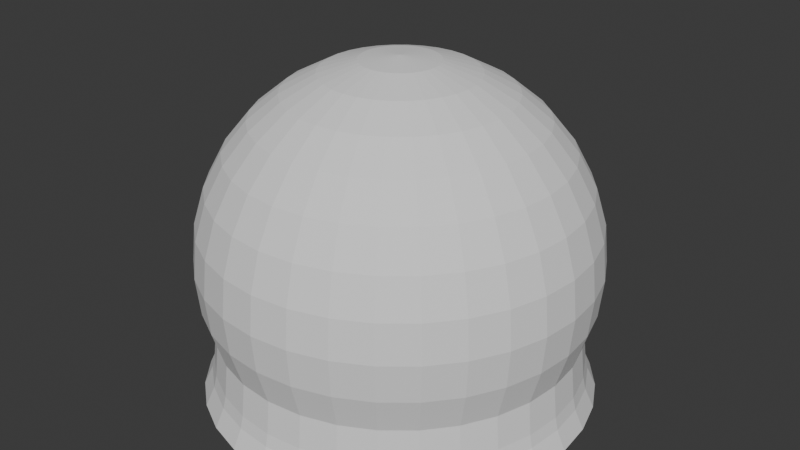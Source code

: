 # Source: Snow.blend  (saved by Blender 4.2.66; exported with 4.5.12 LTS)
import bpy
from mathutils import Matrix  # noqa: F401  (used for matrix-valued properties, if any)

bpy.ops.wm.read_factory_settings(use_empty=True)
scene = bpy.context.scene
scene.name = 'Scene'

# ---- collections
col_collection = bpy.data.collections.new('Collection'); scene.collection.children.link(col_collection)

# ---- world
world_world = bpy.data.worlds.new('World'); scene.world = world_world
world_world.use_nodes = True; world_world.node_tree.nodes.clear()
_N = world_world.node_tree.nodes; _L = world_world.node_tree.links
n0 = _N.new('ShaderNodeOutputWorld'); n0.name = 'World Output'; n0.location = (300, 300)
n1 = _N.new('ShaderNodeBackground'); n1.name = 'Background'; n1.location = (10, 300)
n1.inputs[0].default_value = (0.05088, 0.05088, 0.05088, 1.0)
_L.new(n1.outputs[0], n0.inputs[0])
n0.is_active_output = True
world_world.color = (0.05088, 0.05088, 0.05088)
world_world.sun_shadow_jitter_overblur = 0.0

# ---- meshes
me_circle = bpy.data.meshes.new('Circle')
me_circle.from_pydata([(0.0, 1.0, -0.1666), (-0.1951, 0.9808, -0.1666), (-0.3827, 0.9239, -0.1666), (-0.5556, 0.8315, -0.1666), (-0.7071, 0.7071, -0.1666), (-0.8315, 0.5556, -0.1666), (-0.9239, 0.3827, -0.1666), (-0.9808, 0.1951, -0.1666), (-1.0, 0.0, -0.1666), (-0.9808, -0.1951, -0.1666), (-0.9239, -0.3827, -0.1666), (-0.8315, -0.5556, -0.1666), (-0.7071, -0.7071, -0.1666), (-0.5556, -0.8315, -0.1666), (-0.3827, -0.9239, -0.1666), (-0.1951, -0.9808, -0.1666), (0.0, -1.0, -0.1666), (0.1951, -0.9808, -0.1666), (0.3827, -0.9239, -0.1666), (0.5556, -0.8315, -0.1666), (0.7071, -0.7071, -0.1666), (0.8315, -0.5556, -0.1666), (0.9239, -0.3827, -0.1666), (0.9808, -0.1951, -0.1666), (1.0, 0.0, -0.1666), (0.9808, 0.1951, -0.1666), (0.9239, 0.3827, -0.1666), (0.8315, 0.5556, -0.1666), (0.7071, 0.7071, -0.1666), (0.5556, 0.8315, -0.1666), (0.3827, 0.9239, -0.1666), (0.1951, 0.9808, -0.1666), (2.924e-10, 0.9547, -0.06834), (-0.1863, 0.9364, -0.06834), (-0.3654, 0.8821, -0.06834), (-0.5304, 0.7938, -0.06834), (-0.6751, 0.6751, -0.06834), (-0.7938, 0.5304, -0.06834), (-0.8821, 0.3654, -0.06834), (-0.9364, 0.1863, -0.06834), (-0.9547, -1.193e-09, -0.06834), (-0.9364, -0.1863, -0.06834), (-0.8821, -0.3654, -0.06834), (-0.7938, -0.5304, -0.06834), (-0.6751, -0.6751, -0.06834), (-0.5304, -0.7938, -0.06834), (-0.3654, -0.8821, -0.06834), (-0.1863, -0.9364, -0.06834), (2.924e-10, -0.9547, -0.06834), (0.1863, -0.9364, -0.06834), (0.3654, -0.8821, -0.06834), (0.5304, -0.7938, -0.06834), (0.6751, -0.6751, -0.06834), (0.7938, -0.5304, -0.06834), (0.8821, -0.3654, -0.06834), (0.9364, -0.1863, -0.06834), (0.9547, -1.193e-09, -0.06834), (0.9364, 0.1863, -0.06834), (0.8821, 0.3654, -0.06834), (0.7938, 0.5304, -0.06834), (0.6751, 0.6751, -0.06834), (0.5304, 0.7938, -0.06834), (0.3654, 0.8821, -0.06834), (0.1863, 0.9364, -0.06834), (1.297e-09, 0.9401, -0.005085), (-0.1834, 0.922, -0.005085), (-0.3597, 0.8685, -0.005085), (-0.5223, 0.7816, -0.005085), (-0.6647, 0.6647, -0.005085), (-0.7816, 0.5223, -0.005085), (-0.8685, 0.3597, -0.005085), (-0.922, 0.1834, -0.005085), (-0.9401, -9.04e-10, -0.005085), (-0.922, -0.1834, -0.005085), (-0.8685, -0.3597, -0.005085), (-0.7816, -0.5223, -0.005085), (-0.6647, -0.6647, -0.005085), (-0.5223, -0.7816, -0.005085), (-0.3597, -0.8685, -0.005085), (-0.1834, -0.922, -0.005085), (1.297e-09, -0.9401, -0.005085), (0.1834, -0.922, -0.005085), (0.3597, -0.8685, -0.005085), (0.5223, -0.7816, -0.005085), (0.6647, -0.6647, -0.005085), (0.7816, -0.5223, -0.005085), (0.8685, -0.3597, -0.005085), (0.922, -0.1834, -0.005085), (0.9401, -9.04e-10, -0.005085), (0.922, 0.1834, -0.005085), (0.8685, 0.3597, -0.005085), (0.7816, 0.5223, -0.005085), (0.6647, 0.6647, -0.005085), (0.5223, 0.7816, -0.005085), (0.3597, 0.8685, -0.005085), (0.1834, 0.922, -0.005085), (0.0, 0.5556, 1.381), (0.0, 0.8315, 1.105), (0.0, 0.9808, 0.7447), (0.0, 1.0, 0.5496), (0.0, 0.9808, 0.3545), (0.03806, 0.1913, 1.53), (0.07466, 0.3753, 1.473), (0.1084, 0.5449, 1.381), (0.1379, 0.6935, 1.257), (0.1622, 0.8155, 1.105), (0.1802, 0.9061, 0.9323), (0.1913, 0.9619, 0.7447), (0.1951, 0.9808, 0.5496), (0.1913, 0.9619, 0.3545), (0.1802, 0.9061, 0.1669), (0.07466, 0.1802, 1.53), (0.1464, 0.3536, 1.473), (0.2126, 0.5133, 1.381), (0.2706, 0.6533, 1.257), (0.3182, 0.7682, 1.105), (0.3536, 0.8536, 0.9323), (0.3753, 0.9061, 0.7447), (0.3827, 0.9239, 0.5496), (0.3753, 0.9061, 0.3545), (0.3536, 0.8536, 0.1669), (0.1084, 0.1622, 1.53), (0.2126, 0.3182, 1.473), (0.3087, 0.4619, 1.381), (0.3928, 0.5879, 1.257), (0.4619, 0.6913, 1.105), (0.5133, 0.7682, 0.9323), (0.5449, 0.8155, 0.7447), (0.5556, 0.8315, 0.5496), (0.5449, 0.8155, 0.3545), (0.5133, 0.7682, 0.1669), (0.1379, 0.1379, 1.53), (0.2706, 0.2706, 1.473), (0.3928, 0.3928, 1.381), (0.5, 0.5, 1.257), (0.5879, 0.5879, 1.105), (0.6533, 0.6533, 0.9323), (0.6935, 0.6935, 0.7447), (0.7071, 0.7071, 0.5496), (0.6935, 0.6935, 0.3545), (0.6533, 0.6533, 0.1669), (0.1622, 0.1084, 1.53), (0.3182, 0.2126, 1.473), (0.4619, 0.3087, 1.381), (0.5879, 0.3928, 1.257), (0.6913, 0.4619, 1.105), (0.7682, 0.5133, 0.9323), (0.8155, 0.5449, 0.7447), (0.8315, 0.5556, 0.5496), (0.8155, 0.5449, 0.3545), (0.7682, 0.5133, 0.1669), (0.0, 0.0, 1.55), (0.1802, 0.07466, 1.53), (0.3536, 0.1464, 1.473), (0.5133, 0.2126, 1.381), (0.6533, 0.2706, 1.257), (0.7682, 0.3182, 1.105), (0.8536, 0.3536, 0.9323), (0.9061, 0.3753, 0.7447), (0.9239, 0.3827, 0.5496), (0.9061, 0.3753, 0.3545), (0.8536, 0.3536, 0.1669), (0.1913, 0.03806, 1.53), (0.3753, 0.07466, 1.473), (0.5449, 0.1084, 1.381), (0.6935, 0.1379, 1.257), (0.8155, 0.1622, 1.105), (0.9061, 0.1802, 0.9323), (0.9619, 0.1913, 0.7447), (0.9808, 0.1951, 0.5496), (0.9619, 0.1913, 0.3545), (0.9061, 0.1802, 0.1669), (0.1951, -1.118e-08, 1.53), (0.3827, -2.235e-08, 1.473), (0.5556, -5.215e-08, 1.381), (0.7071, 1.49e-08, 1.257), (0.8315, -8.941e-08, 1.105), (0.9239, 4.47e-08, 0.9323), (0.9808, -8.941e-08, 0.7447), (1.0, -1.639e-07, 0.5496), (0.9808, -8.941e-08, 0.3545), (0.9239, 4.47e-08, 0.1669), (0.1913, -0.03806, 1.53), (0.3753, -0.07466, 1.473), (0.5449, -0.1084, 1.381), (0.6935, -0.1379, 1.257), (0.8155, -0.1622, 1.105), (0.9061, -0.1802, 0.9323), (0.9619, -0.1913, 0.7447), (0.9808, -0.1951, 0.5496), (0.9619, -0.1913, 0.3545), (0.9061, -0.1802, 0.1669), (0.1802, -0.07466, 1.53), (0.3536, -0.1464, 1.473), (0.5133, -0.2126, 1.381), (0.6533, -0.2706, 1.257), (0.7682, -0.3182, 1.105), (0.8536, -0.3536, 0.9323), (0.9061, -0.3753, 0.7447), (0.9239, -0.3827, 0.5496), (0.9061, -0.3753, 0.3545), (0.8536, -0.3536, 0.1669), (0.1622, -0.1084, 1.53), (0.3182, -0.2126, 1.473), (0.4619, -0.3087, 1.381), (0.5879, -0.3928, 1.257), (0.6913, -0.4619, 1.105), (0.7682, -0.5133, 0.9323), (0.8155, -0.5449, 0.7447), (0.8315, -0.5556, 0.5496), (0.8155, -0.5449, 0.3545), (0.7682, -0.5133, 0.1669), (0.1379, -0.1379, 1.53), (0.2706, -0.2706, 1.473), (0.3928, -0.3928, 1.381), (0.5, -0.5, 1.257), (0.5879, -0.5879, 1.105), (0.6533, -0.6533, 0.9323), (0.6935, -0.6935, 0.7447), (0.7071, -0.7071, 0.5496), (0.6935, -0.6935, 0.3545), (0.6533, -0.6533, 0.1669), (0.1084, -0.1622, 1.53), (0.2126, -0.3182, 1.473), (0.3087, -0.4619, 1.381), (0.3928, -0.5879, 1.257), (0.4619, -0.6913, 1.105), (0.5133, -0.7682, 0.9323), (0.5449, -0.8155, 0.7447), (0.5556, -0.8315, 0.5496), (0.5449, -0.8155, 0.3545), (0.5133, -0.7682, 0.1669), (0.07466, -0.1802, 1.53), (0.1464, -0.3536, 1.473), (0.2126, -0.5133, 1.381), (0.2706, -0.6533, 1.257), (0.3182, -0.7682, 1.105), (0.3536, -0.8536, 0.9323), (0.3753, -0.9061, 0.7447), (0.3827, -0.9239, 0.5496), (0.3753, -0.9061, 0.3545), (0.3536, -0.8536, 0.1669), (0.03806, -0.1913, 1.53), (0.07466, -0.3753, 1.473), (0.1084, -0.5449, 1.381), (0.1379, -0.6935, 1.257), (0.1622, -0.8155, 1.105), (0.1802, -0.9061, 0.9323), (0.1913, -0.9619, 0.7447), (0.1951, -0.9808, 0.5496), (0.1913, -0.9619, 0.3545), (0.1802, -0.9061, 0.1669), (-7.451e-09, -0.1951, 1.53), (-5.215e-08, -0.3827, 1.473), (-9.686e-08, -0.5556, 1.381), (-1.49e-08, -0.7071, 1.257), (-1.043e-07, -0.8315, 1.105), (2.98e-08, -0.9239, 0.9323), (-1.341e-07, -0.9808, 0.7447), (-3.278e-07, -1.0, 0.5496), (-1.341e-07, -0.9808, 0.3545), (2.98e-08, -0.9239, 0.1669), (-0.03806, -0.1913, 1.53), (-0.07466, -0.3753, 1.473), (-0.1084, -0.5449, 1.381), (-0.1379, -0.6935, 1.257), (-0.1622, -0.8155, 1.105), (-0.1802, -0.9061, 0.9323), (-0.1913, -0.9619, 0.7447), (-0.1951, -0.9808, 0.5496), (-0.1913, -0.9619, 0.3545), (-0.1802, -0.9061, 0.1669), (-0.07466, -0.1802, 1.53), (-0.1464, -0.3536, 1.473), (-0.2126, -0.5133, 1.381), (-0.2706, -0.6533, 1.257), (-0.3182, -0.7682, 1.105), (-0.3536, -0.8536, 0.9323), (-0.3753, -0.9061, 0.7447), (-0.3827, -0.9239, 0.5496), (-0.3753, -0.9061, 0.3545), (-0.3536, -0.8536, 0.1669), (0.1798, 0.9037, 0.1726), (0.3526, 0.8513, 0.1726), (-0.1084, -0.1622, 1.53), (-0.2126, -0.3182, 1.473), (-0.3087, -0.4619, 1.381), (-0.3928, -0.5879, 1.257), (-0.4619, -0.6913, 1.105), (-0.5133, -0.7682, 0.9323), (-0.5449, -0.8155, 0.7447), (-0.5556, -0.8315, 0.5496), (-0.5449, -0.8155, 0.3545), (-0.5133, -0.7682, 0.1669), (0.5119, 0.7661, 0.1726), (0.6515, 0.6515, 0.1726), (0.7661, 0.5119, 0.1726), (0.8513, 0.3526, 0.1726), (0.9037, 0.1798, 0.1726), (-0.1379, -0.1379, 1.53), (-0.2706, -0.2706, 1.473), (-0.3928, -0.3928, 1.381), (-0.5, -0.5, 1.257), (-0.5879, -0.5879, 1.105), (-0.6533, -0.6533, 0.9323), (-0.6935, -0.6935, 0.7447), (-0.7071, -0.7071, 0.5496), (-0.6935, -0.6935, 0.3545), (-0.6533, -0.6533, 0.1669), (0.9214, -1.787e-09, 0.1726), (0.9037, -0.1798, 0.1726), (0.8513, -0.3526, 0.1726), (0.7661, -0.5119, 0.1726), (0.6515, -0.6515, 0.1726), (-0.1622, -0.1084, 1.53), (-0.3182, -0.2126, 1.473), (-0.4619, -0.3087, 1.381), (-0.5879, -0.3928, 1.257), (-0.6913, -0.4619, 1.105), (-0.7682, -0.5133, 0.9323), (-0.8155, -0.5449, 0.7447), (-0.8315, -0.5556, 0.5496), (-0.8155, -0.5449, 0.3545), (-0.7682, -0.5133, 0.1669), (0.5119, -0.7661, 0.1726), (0.3526, -0.8513, 0.1726), (0.1798, -0.9037, 0.1726), (9.981e-10, -0.9214, 0.1726), (-0.1798, -0.9037, 0.1726), (-0.1802, -0.07466, 1.53), (-0.3536, -0.1464, 1.473), (-0.5133, -0.2126, 1.381), (-0.6533, -0.2706, 1.257), (-0.7682, -0.3182, 1.105), (-0.8536, -0.3536, 0.9323), (-0.9061, -0.3753, 0.7447), (-0.9239, -0.3827, 0.5496), (-0.9061, -0.3753, 0.3545), (-0.8536, -0.3536, 0.1669), (-0.3526, -0.8513, 0.1726), (-0.5119, -0.7661, 0.1726), (-0.6515, -0.6515, 0.1726), (-0.7661, -0.5119, 0.1726), (-0.8513, -0.3526, 0.1726), (-0.1913, -0.03806, 1.53), (-0.3753, -0.07466, 1.473), (-0.5449, -0.1084, 1.381), (-0.6935, -0.1379, 1.257), (-0.8155, -0.1622, 1.105), (-0.9061, -0.1802, 0.9323), (-0.9619, -0.1913, 0.7447), (-0.9808, -0.1951, 0.5496), (-0.9619, -0.1913, 0.3545), (-0.9061, -0.1802, 0.1669), (-0.9037, -0.1798, 0.1726), (-0.9214, -1.787e-09, 0.1726), (-0.9037, 0.1798, 0.1726), (-0.8513, 0.3526, 0.1726), (-0.7661, 0.5119, 0.1726), (-0.1951, 1.863e-08, 1.53), (-0.3827, 5.215e-08, 1.473), (-0.5556, 1.49e-07, 1.381), (-0.7071, 2.98e-08, 1.257), (-0.8315, 1.639e-07, 1.105), (-0.9239, 1.49e-08, 0.9323), (-0.9808, 2.682e-07, 0.7447), (-1.0, 4.47e-07, 0.5496), (-0.9808, 2.682e-07, 0.3545), (-0.9239, 1.49e-08, 0.1669), (-0.6515, 0.6515, 0.1726), (-0.5119, 0.7661, 0.1726), (-0.3526, 0.8513, 0.1726), (-0.1798, 0.9037, 0.1726), (9.981e-10, 0.9214, 0.1726), (-0.1913, 0.03806, 1.53), (-0.3753, 0.07466, 1.473), (-0.5449, 0.1084, 1.381), (-0.6935, 0.1379, 1.257), (-0.8155, 0.1622, 1.105), (-0.9061, 0.1802, 0.9323), (-0.9619, 0.1913, 0.7447), (-0.9808, 0.1951, 0.5496), (-0.9619, 0.1913, 0.3545), (-0.9061, 0.1802, 0.1669), (-0.1802, 0.07466, 1.53), (-0.3536, 0.1464, 1.473), (-0.5133, 0.2126, 1.381), (-0.6533, 0.2706, 1.257), (-0.7682, 0.3182, 1.105), (-0.8536, 0.3536, 0.9323), (-0.9061, 0.3753, 0.7447), (-0.9239, 0.3827, 0.5496), (-0.9061, 0.3753, 0.3545), (-0.8536, 0.3536, 0.1669), (-0.1622, 0.1084, 1.53), (-0.3182, 0.2126, 1.473), (-0.4619, 0.3087, 1.381), (-0.5879, 0.3928, 1.257), (-0.6913, 0.4619, 1.105), (-0.7682, 0.5133, 0.9323), (-0.8155, 0.5449, 0.7447), (-0.8315, 0.5556, 0.5496), (-0.8155, 0.5449, 0.3545), (-0.7682, 0.5133, 0.1669), (-0.1379, 0.1379, 1.53), (-0.2706, 0.2706, 1.473), (-0.3928, 0.3928, 1.381), (-0.5, 0.5, 1.257), (-0.5879, 0.5879, 1.105), (-0.6533, 0.6533, 0.9323), (-0.6935, 0.6935, 0.7447), (-0.7071, 0.7071, 0.5496), (-0.6935, 0.6935, 0.3545), (-0.6533, 0.6533, 0.1669), (-0.1084, 0.1622, 1.53), (-0.2126, 0.3182, 1.473), (-0.3087, 0.4619, 1.381), (-0.3928, 0.5879, 1.257), (-0.4619, 0.6913, 1.105), (-0.5133, 0.7682, 0.9323), (-0.5449, 0.8155, 0.7447), (-0.5556, 0.8315, 0.5496), (-0.5449, 0.8155, 0.3545), (-0.5133, 0.7682, 0.1669), (-0.07466, 0.1802, 1.53), (-0.1464, 0.3536, 1.473), (-0.2126, 0.5133, 1.381), (-0.2706, 0.6533, 1.257), (-0.3182, 0.7682, 1.105), (-0.3536, 0.8536, 0.9323), (-0.3753, 0.9061, 0.7447), (-0.3827, 0.9239, 0.5496), (-0.3753, 0.9061, 0.3545), (-0.3536, 0.8536, 0.1669), (-0.03806, 0.1913, 1.53), (-0.07466, 0.3753, 1.473), (-0.1084, 0.5449, 1.381), (-0.1379, 0.6935, 1.257), (-0.1622, 0.8155, 1.105), (-0.1802, 0.9061, 0.9323), (-0.1913, 0.9619, 0.7447), (-0.1951, 0.9808, 0.5496), (-0.1913, 0.9619, 0.3545), (-0.1802, 0.9061, 0.1669), (1.49e-08, 0.1951, 1.53), (6.706e-08, 0.3827, 1.473), (8.941e-08, 0.7071, 1.257), (5.96e-08, 0.9239, 0.9323), (5.96e-08, 0.9239, 0.1669)], [], [(1, 0, 31, 30, 29, 28, 27, 26, 25, 24, 23, 22, 21, 20, 19, 18, 17, 16, 15, 14, 13, 12, 11, 10, 9, 8, 7, 6, 5, 4, 3, 2), (36, 37, 69, 68), (9, 10, 42, 41), (23, 24, 56, 55), (10, 11, 43, 42), (24, 25, 57, 56), (11, 12, 44, 43), (25, 26, 58, 57), (12, 13, 45, 44), (26, 27, 59, 58), (13, 14, 46, 45), (0, 1, 33, 32), (27, 28, 60, 59), (14, 15, 47, 46), (1, 2, 34, 33), (28, 29, 61, 60), (15, 16, 48, 47), (2, 3, 35, 34), (29, 30, 62, 61), (16, 17, 49, 48), (3, 4, 36, 35), (30, 31, 63, 62), (17, 18, 50, 49), (4, 5, 37, 36), (31, 0, 32, 63), (18, 19, 51, 50), (5, 6, 38, 37), (19, 20, 52, 51), (6, 7, 39, 38), (20, 21, 53, 52), (7, 8, 40, 39), (21, 22, 54, 53), (8, 9, 41, 40), (22, 23, 55, 54), (89, 90, 297, 298), (63, 32, 64, 95), (50, 51, 83, 82), (37, 38, 70, 69), (51, 52, 84, 83), (38, 39, 71, 70), (52, 53, 85, 84), (39, 40, 72, 71), (53, 54, 86, 85), (40, 41, 73, 72), (54, 55, 87, 86), (41, 42, 74, 73), (55, 56, 88, 87), (42, 43, 75, 74), (56, 57, 89, 88), (43, 44, 76, 75), (57, 58, 90, 89), (44, 45, 77, 76), (58, 59, 91, 90), (45, 46, 78, 77), (32, 33, 65, 64), (59, 60, 92, 91), (46, 47, 79, 78), (33, 34, 66, 65), (60, 61, 93, 92), (47, 48, 80, 79), (34, 35, 67, 66), (61, 62, 94, 93), (48, 49, 81, 80), (35, 36, 68, 67), (62, 63, 95, 94), (49, 50, 82, 81), (448, 100, 109, 110), (96, 445, 102, 103), (446, 96, 103, 104), (97, 446, 104, 105), (447, 97, 105, 106), (98, 447, 106, 107), (99, 98, 107, 108), (444, 151, 101), (100, 99, 108, 109), (445, 444, 101, 102), (109, 108, 118, 119), (102, 101, 111, 112), (110, 109, 119, 120), (103, 102, 112, 113), (104, 103, 113, 114), (105, 104, 114, 115), (106, 105, 115, 116), (107, 106, 116, 117), (108, 107, 117, 118), (101, 151, 111), (116, 115, 125, 126), (117, 116, 126, 127), (118, 117, 127, 128), (111, 151, 121), (119, 118, 128, 129), (112, 111, 121, 122), (120, 119, 129, 130), (113, 112, 122, 123), (114, 113, 123, 124), (115, 114, 124, 125), (122, 121, 131, 132), (130, 129, 139, 140), (123, 122, 132, 133), (124, 123, 133, 134), (125, 124, 134, 135), (126, 125, 135, 136), (127, 126, 136, 137), (128, 127, 137, 138), (121, 151, 131), (129, 128, 138, 139), (136, 135, 145, 146), (137, 136, 146, 147), (138, 137, 147, 148), (131, 151, 141), (139, 138, 148, 149), (132, 131, 141, 142), (140, 139, 149, 150), (133, 132, 142, 143), (134, 133, 143, 144), (135, 134, 144, 145), (150, 149, 160, 161), (143, 142, 153, 154), (144, 143, 154, 155), (145, 144, 155, 156), (146, 145, 156, 157), (147, 146, 157, 158), (148, 147, 158, 159), (141, 151, 152), (149, 148, 159, 160), (142, 141, 152, 153), (158, 157, 167, 168), (159, 158, 168, 169), (152, 151, 162), (160, 159, 169, 170), (153, 152, 162, 163), (161, 160, 170, 171), (154, 153, 163, 164), (155, 154, 164, 165), (156, 155, 165, 166), (157, 156, 166, 167), (164, 163, 173, 174), (165, 164, 174, 175), (166, 165, 175, 176), (167, 166, 176, 177), (168, 167, 177, 178), (169, 168, 178, 179), (162, 151, 172), (170, 169, 179, 180), (163, 162, 172, 173), (171, 170, 180, 181), (178, 177, 187, 188), (179, 178, 188, 189), (172, 151, 182), (180, 179, 189, 190), (173, 172, 182, 183), (181, 180, 190, 191), (174, 173, 183, 184), (175, 174, 184, 185), (176, 175, 185, 186), (177, 176, 186, 187), (185, 184, 194, 195), (186, 185, 195, 196), (187, 186, 196, 197), (188, 187, 197, 198), (189, 188, 198, 199), (182, 151, 192), (190, 189, 199, 200), (183, 182, 192, 193), (191, 190, 200, 201), (184, 183, 193, 194), (199, 198, 208, 209), (192, 151, 202), (200, 199, 209, 210), (193, 192, 202, 203), (201, 200, 210, 211), (194, 193, 203, 204), (195, 194, 204, 205), (196, 195, 205, 206), (197, 196, 206, 207), (198, 197, 207, 208), (206, 205, 215, 216), (207, 206, 216, 217), (208, 207, 217, 218), (209, 208, 218, 219), (202, 151, 212), (210, 209, 219, 220), (203, 202, 212, 213), (211, 210, 220, 221), (204, 203, 213, 214), (205, 204, 214, 215), (212, 151, 222), (220, 219, 229, 230), (213, 212, 222, 223), (221, 220, 230, 231), (214, 213, 223, 224), (215, 214, 224, 225), (216, 215, 225, 226), (217, 216, 226, 227), (218, 217, 227, 228), (219, 218, 228, 229), (226, 225, 235, 236), (227, 226, 236, 237), (228, 227, 237, 238), (229, 228, 238, 239), (222, 151, 232), (230, 229, 239, 240), (223, 222, 232, 233), (231, 230, 240, 241), (224, 223, 233, 234), (225, 224, 234, 235), (240, 239, 249, 250), (233, 232, 242, 243), (241, 240, 250, 251), (234, 233, 243, 244), (235, 234, 244, 245), (236, 235, 245, 246), (237, 236, 246, 247), (238, 237, 247, 248), (239, 238, 248, 249), (232, 151, 242), (247, 246, 256, 257), (248, 247, 257, 258), (249, 248, 258, 259), (242, 151, 252), (250, 249, 259, 260), (243, 242, 252, 253), (251, 250, 260, 261), (244, 243, 253, 254), (245, 244, 254, 255), (246, 245, 255, 256), (253, 252, 262, 263), (261, 260, 270, 271), (254, 253, 263, 264), (255, 254, 264, 265), (256, 255, 265, 266), (257, 256, 266, 267), (258, 257, 267, 268), (259, 258, 268, 269), (252, 151, 262), (260, 259, 269, 270), (267, 266, 276, 277), (75, 76, 341, 342), (268, 267, 277, 278), (88, 89, 298, 309), (269, 268, 278, 279), (262, 151, 272), (270, 269, 279, 280), (263, 262, 272, 273), (271, 270, 280, 281), (264, 263, 273, 274), (265, 264, 274, 275), (266, 265, 275, 276), (281, 280, 292, 293), (274, 273, 285, 286), (74, 75, 342, 343), (275, 274, 286, 287), (87, 88, 309, 310), (276, 275, 287, 288), (73, 74, 343, 354), (277, 276, 288, 289), (86, 87, 310, 311), (278, 277, 289, 290), (72, 73, 354, 355), (279, 278, 290, 291), (272, 151, 284), (280, 279, 291, 292), (273, 272, 284, 285), (70, 71, 356, 357), (290, 289, 304, 305), (83, 84, 313, 324), (291, 290, 305, 306), (284, 151, 299), (292, 291, 306, 307), (285, 284, 299, 300), (293, 292, 307, 308), (286, 285, 300, 301), (85, 86, 311, 312), (287, 286, 301, 302), (71, 72, 355, 356), (288, 287, 302, 303), (84, 85, 312, 313), (289, 288, 303, 304), (69, 70, 357, 358), (302, 301, 316, 317), (82, 83, 324, 325), (303, 302, 317, 318), (95, 64, 373, 282), (304, 303, 318, 319), (68, 69, 358, 369), (305, 304, 319, 320), (81, 82, 325, 326), (306, 305, 320, 321), (299, 151, 314), (307, 306, 321, 322), (300, 299, 314, 315), (308, 307, 322, 323), (301, 300, 315, 316), (66, 67, 370, 371), (321, 320, 335, 336), (314, 151, 329), (322, 321, 336, 337), (315, 314, 329, 330), (323, 322, 337, 338), (316, 315, 330, 331), (94, 95, 282, 283), (317, 316, 331, 332), (67, 68, 369, 370), (318, 317, 332, 333), (80, 81, 326, 327), (319, 318, 333, 334), (93, 94, 283, 294), (320, 319, 334, 335), (332, 331, 346, 347), (92, 93, 294, 295), (333, 332, 347, 348), (65, 66, 371, 372), (334, 333, 348, 349), (78, 79, 328, 339), (335, 334, 349, 350), (91, 92, 295, 296), (336, 335, 350, 351), (329, 151, 344), (337, 336, 351, 352), (330, 329, 344, 345), (338, 337, 352, 353), (331, 330, 345, 346), (79, 80, 327, 328), (351, 350, 365, 366), (344, 151, 359), (352, 351, 366, 367), (345, 344, 359, 360), (353, 352, 367, 368), (346, 345, 360, 361), (64, 65, 372, 373), (347, 346, 361, 362), (77, 78, 339, 340), (348, 347, 362, 363), (90, 91, 296, 297), (349, 348, 363, 364), (76, 77, 340, 341), (350, 349, 364, 365), (372, 371, 370, 369, 358, 357, 356, 355, 354, 343, 342, 341, 340, 339, 328, 327, 326, 325, 324, 313, 312, 311, 310, 309, 298, 297, 296, 295, 294, 283, 282, 373), (363, 362, 377, 378), (364, 363, 378, 379), (365, 364, 379, 380), (366, 365, 380, 381), (359, 151, 374), (367, 366, 381, 382), (360, 359, 374, 375), (368, 367, 382, 383), (361, 360, 375, 376), (362, 361, 376, 377), (374, 151, 384), (382, 381, 391, 392), (375, 374, 384, 385), (383, 382, 392, 393), (376, 375, 385, 386), (377, 376, 386, 387), (378, 377, 387, 388), (379, 378, 388, 389), (380, 379, 389, 390), (381, 380, 390, 391), (388, 387, 397, 398), (389, 388, 398, 399), (390, 389, 399, 400), (391, 390, 400, 401), (384, 151, 394), (392, 391, 401, 402), (385, 384, 394, 395), (393, 392, 402, 403), (386, 385, 395, 396), (387, 386, 396, 397), (402, 401, 411, 412), (395, 394, 404, 405), (403, 402, 412, 413), (396, 395, 405, 406), (397, 396, 406, 407), (398, 397, 407, 408), (399, 398, 408, 409), (400, 399, 409, 410), (401, 400, 410, 411), (394, 151, 404), (409, 408, 418, 419), (410, 409, 419, 420), (411, 410, 420, 421), (404, 151, 414), (412, 411, 421, 422), (405, 404, 414, 415), (413, 412, 422, 423), (406, 405, 415, 416), (407, 406, 416, 417), (408, 407, 417, 418), (423, 422, 432, 433), (416, 415, 425, 426), (417, 416, 426, 427), (418, 417, 427, 428), (419, 418, 428, 429), (420, 419, 429, 430), (421, 420, 430, 431), (414, 151, 424), (422, 421, 431, 432), (415, 414, 424, 425), (430, 429, 439, 440), (431, 430, 440, 441), (424, 151, 434), (432, 431, 441, 442), (425, 424, 434, 435), (433, 432, 442, 443), (426, 425, 435, 436), (427, 426, 436, 437), (428, 427, 437, 438), (429, 428, 438, 439), (436, 435, 445, 96), (437, 436, 96, 446), (438, 437, 446, 97), (439, 438, 97, 447), (440, 439, 447, 98), (441, 440, 98, 99), (434, 151, 444), (442, 441, 99, 100), (435, 434, 444, 445), (443, 442, 100, 448)])
_uv = me_circle.uv_layers.new(name='UVMap')
_uv.uv.foreach_set('vector', [0.0, 0.0, 0.0, 0.0, 0.0, 0.0, 0.0, 0.0, 0.0, 0.0, 0.0, 0.0, 0.0, 0.0, 0.0, 0.0, 0.0, 0.0, 0.0, 0.0, 0.0, 0.0, 0.0, 0.0, 0.0, 0.0, 0.0, 0.0, 0.0, 0.0, 0.0, 0.0, 0.0, 0.0, 0.0, 0.0, 0.0, 0.0, 0.0, 0.0, 0.0, 0.0, 0.0, 0.0, 0.0, 0.0, 0.0, 0.0, 0.0, 0.0, 0.0, 0.0, 0.0, 0.0, 0.0, 0.0, 0.0, 0.0, 0.0, 0.0, 0.0, 0.0, 0.0, 0.0, 0.0, 0.0, 0.0, 0.0, 0.0, 0.0, 0.0, 0.0, 0.0, 0.0, 0.0, 0.0, 0.0, 0.0, 0.0, 0.0, 0.0, 0.0, 0.0, 0.0, 0.0, 0.0, 0.0, 0.0, 0.0, 0.0, 0.0, 0.0, 0.0, 0.0, 0.0, 0.0, 0.0, 0.0, 0.0, 0.0, 0.0, 0.0, 0.0, 0.0, 0.0, 0.0, 0.0, 0.0, 0.0, 0.0, 0.0, 0.0, 0.0, 0.0, 0.0, 0.0, 0.0, 0.0, 0.0, 0.0, 0.0, 0.0, 0.0, 0.0, 0.0, 0.0, 0.0, 0.0, 0.0, 0.0, 0.0, 0.0, 0.0, 0.0, 0.0, 0.0, 0.0, 0.0, 0.0, 0.0, 0.0, 0.0, 0.0, 0.0, 0.0, 0.0, 0.0, 0.0, 0.0, 0.0, 0.0, 0.0, 0.0, 0.0, 0.0, 0.0, 0.0, 0.0, 0.0, 0.0, 0.0, 0.0, 0.0, 0.0, 0.0, 0.0, 0.0, 0.0, 0.0, 0.0, 0.0, 0.0, 0.0, 0.0, 0.0, 0.0, 0.0, 0.0, 0.0, 0.0, 0.0, 0.0, 0.0, 0.0, 0.0, 0.0, 0.0, 0.0, 0.0, 0.0, 0.0, 0.0, 0.0, 0.0, 0.0, 0.0, 0.0, 0.0, 0.0, 0.0, 0.0, 0.0, 0.0, 0.0, 0.0, 0.0, 0.0, 0.0, 0.0, 0.0, 0.0, 0.0, 0.0, 0.0, 0.0, 0.0, 0.0, 0.0, 0.0, 0.0, 0.0, 0.0, 0.0, 0.0, 0.0, 0.0, 0.0, 0.0, 0.0, 0.0, 0.0, 0.0, 0.0, 0.0, 0.0, 0.0, 0.0, 0.0, 0.0, 0.0, 0.0, 0.0, 0.0, 0.0, 0.0, 0.0, 0.0, 0.0, 0.0, 0.0, 0.0, 0.0, 0.0, 0.0, 0.0, 0.0, 0.0, 0.0, 0.0, 0.0, 0.0, 0.0, 0.0, 0.0, 0.0, 0.0, 0.0, 0.0, 0.0, 0.0, 0.0, 0.0, 0.0, 0.0, 0.0, 0.0, 0.0, 0.0, 0.0, 0.0, 0.0, 0.0, 0.0, 0.0, 0.0, 0.0, 0.0, 0.0, 0.0, 0.0, 0.0, 0.0, 0.0, 0.0, 0.0, 0.0, 0.0, 0.0, 0.0, 0.0, 0.0, 0.0, 0.0, 0.0, 0.0, 0.0, 0.0, 0.0, 0.0, 0.0, 0.0, 0.0, 0.0, 0.0, 0.0, 0.0, 0.0, 0.0, 0.0, 0.0, 0.0, 0.0, 0.0, 0.0, 0.0, 0.0, 0.0, 0.0, 0.0, 0.0, 0.0, 0.0, 0.0, 0.0, 0.0, 0.0, 0.0, 0.0, 0.0, 0.0, 0.0, 0.0, 0.0, 0.0, 0.0, 0.0, 0.0, 0.0, 0.0, 0.0, 0.0, 0.0, 0.0, 0.0, 0.0, 0.0, 0.0, 0.0, 0.0, 0.0, 0.0, 0.0, 0.0, 0.0, 0.0, 0.0, 0.0, 0.0, 0.0, 0.0, 0.0, 0.0, 0.0, 0.0, 0.0, 0.0, 0.0, 0.0, 0.0, 0.0, 0.0, 0.0, 0.0, 0.0, 0.0, 0.0, 0.0, 0.0, 0.0, 0.0, 0.0, 0.0, 0.0, 0.0, 0.0, 0.0, 0.0, 0.0, 0.0, 0.0, 0.0, 0.0, 0.0, 0.0, 0.0, 0.0, 0.0, 0.0, 0.0, 0.0, 0.0, 0.0, 0.0, 0.0, 0.0, 0.0, 0.0, 0.0, 0.0, 0.0, 0.0, 0.0, 0.0, 0.0, 0.0, 0.0, 0.0, 0.0, 0.0, 0.0, 0.0, 0.0, 0.0, 0.0, 0.0, 0.0, 0.0, 0.0, 0.0, 0.0, 0.0, 0.0, 0.0, 0.0, 0.0, 0.0, 0.0, 0.0, 0.0, 0.0, 0.0, 0.0, 0.0, 0.0, 0.0, 0.0, 0.0, 0.0, 0.0, 0.0, 0.0, 0.0, 0.0, 0.0, 0.0, 0.0, 0.0, 0.0, 0.0, 0.0, 0.0, 0.0, 0.0, 0.0, 0.0, 0.0, 0.0, 0.0, 0.0, 0.0, 0.0, 0.0, 0.0, 0.0, 0.0, 0.0, 0.0, 0.0, 0.0, 0.0, 0.0, 0.0, 0.0, 0.0, 0.0, 0.0, 0.0, 0.0, 0.0, 0.0, 0.0, 0.0, 0.0, 0.0, 0.0, 0.0, 0.0, 0.0, 0.0, 0.0, 0.0, 0.0, 0.0, 0.0, 0.0, 0.0, 0.0, 0.0, 0.0, 0.0, 0.0, 0.0, 0.0, 0.0, 0.0, 0.0, 0.0, 0.0, 0.0, 0.0, 0.0, 0.0, 0.0, 0.0, 0.0, 0.0, 0.0, 0.0, 0.0, 0.0, 0.0, 0.0, 0.0, 0.0, 0.0, 0.0, 0.0, 0.0, 0.0, 0.0, 0.0, 0.0, 0.0, 0.0, 0.0, 0.0, 0.0, 0.0, 0.0, 0.0, 0.0, 0.0, 0.0, 0.0, 0.0, 0.0, 0.0, 0.0, 0.0, 0.0, 0.0, 0.0, 0.0, 0.0, 0.0, 0.0, 0.0, 0.0, 0.0, 0.0, 0.0, 0.0, 0.0, 0.0, 0.75, 0.375, 0.75, 0.4375, 0.7188, 0.4375, 0.7188, 0.375, 0.75, 0.8125, 0.75, 0.875, 0.7188, 0.875, 0.7188, 0.8125, 0.75, 0.75, 0.75, 0.8125, 0.7188, 0.8125, 0.7188, 0.75, 0.75, 0.6875, 0.75, 0.75, 0.7188, 0.75, 0.7188, 0.6875, 0.75, 0.625, 0.75, 0.6875, 0.7188, 0.6875, 0.7188, 0.625, 0.75, 0.5625, 0.75, 0.625, 0.7188, 0.625, 0.7188, 0.5625, 0.75, 0.5, 0.75, 0.5625, 0.7188, 0.5625, 0.7188, 0.5, 0.75, 0.9375, 0.7344, 1.0, 0.7188, 0.9375, 0.75, 0.4375, 0.75, 0.5, 0.7188, 0.5, 0.7188, 0.4375, 0.75, 0.875, 0.75, 0.9375, 0.7188, 0.9375, 0.7188, 0.875, 0.7188, 0.4375, 0.7188, 0.5, 0.6875, 0.5, 0.6875, 0.4375, 0.7188, 0.875, 0.7188, 0.9375, 0.6875, 0.9375, 0.6875, 0.875, 0.7188, 0.375, 0.7188, 0.4375, 0.6875, 0.4375, 0.6875, 0.375, 0.7188, 0.8125, 0.7188, 0.875, 0.6875, 0.875, 0.6875, 0.8125, 0.7188, 0.75, 0.7188, 0.8125, 0.6875, 0.8125, 0.6875, 0.75, 0.7188, 0.6875, 0.7188, 0.75, 0.6875, 0.75, 0.6875, 0.6875, 0.7188, 0.625, 0.7188, 0.6875, 0.6875, 0.6875, 0.6875, 0.625, 0.7188, 0.5625, 0.7188, 0.625, 0.6875, 0.625, 0.6875, 0.5625, 0.7188, 0.5, 0.7188, 0.5625, 0.6875, 0.5625, 0.6875, 0.5, 0.7188, 0.9375, 0.7031, 1.0, 0.6875, 0.9375, 0.6875, 0.625, 0.6875, 0.6875, 0.6562, 0.6875, 0.6562, 0.625, 0.6875, 0.5625, 0.6875, 0.625, 0.6562, 0.625, 0.6562, 0.5625, 0.6875, 0.5, 0.6875, 0.5625, 0.6562, 0.5625, 0.6562, 0.5, 0.6875, 0.9375, 0.6719, 1.0, 0.6562, 0.9375, 0.6875, 0.4375, 0.6875, 0.5, 0.6562, 0.5, 0.6562, 0.4375, 0.6875, 0.875, 0.6875, 0.9375, 0.6562, 0.9375, 0.6562, 0.875, 0.6875, 0.375, 0.6875, 0.4375, 0.6562, 0.4375, 0.6562, 0.375, 0.6875, 0.8125, 0.6875, 0.875, 0.6562, 0.875, 0.6562, 0.8125, 0.6875, 0.75, 0.6875, 0.8125, 0.6562, 0.8125, 0.6562, 0.75, 0.6875, 0.6875, 0.6875, 0.75, 0.6562, 0.75, 0.6562, 0.6875, 0.6562, 0.875, 0.6562, 0.9375, 0.625, 0.9375, 0.625, 0.875, 0.6562, 0.375, 0.6562, 0.4375, 0.625, 0.4375, 0.625, 0.375, 0.6562, 0.8125, 0.6562, 0.875, 0.625, 0.875, 0.625, 0.8125, 0.6562, 0.75, 0.6562, 0.8125, 0.625, 0.8125, 0.625, 0.75, 0.6562, 0.6875, 0.6562, 0.75, 0.625, 0.75, 0.625, 0.6875, 0.6562, 0.625, 0.6562, 0.6875, 0.625, 0.6875, 0.625, 0.625, 0.6562, 0.5625, 0.6562, 0.625, 0.625, 0.625, 0.625, 0.5625, 0.6562, 0.5, 0.6562, 0.5625, 0.625, 0.5625, 0.625, 0.5, 0.6562, 0.9375, 0.6406, 1.0, 0.625, 0.9375, 0.6562, 0.4375, 0.6562, 0.5, 0.625, 0.5, 0.625, 0.4375, 0.625, 0.625, 0.625, 0.6875, 0.5938, 0.6875, 0.5938, 0.625, 0.625, 0.5625, 0.625, 0.625, 0.5938, 0.625, 0.5938, 0.5625, 0.625, 0.5, 0.625, 0.5625, 0.5938, 0.5625, 0.5938, 0.5, 0.625, 0.9375, 0.6094, 1.0, 0.5938, 0.9375, 0.625, 0.4375, 0.625, 0.5, 0.5938, 0.5, 0.5938, 0.4375, 0.625, 0.875, 0.625, 0.9375, 0.5938, 0.9375, 0.5938, 0.875, 0.625, 0.375, 0.625, 0.4375, 0.5938, 0.4375, 0.5938, 0.375, 0.625, 0.8125, 0.625, 0.875, 0.5938, 0.875, 0.5938, 0.8125, 0.625, 0.75, 0.625, 0.8125, 0.5938, 0.8125, 0.5938, 0.75, 0.625, 0.6875, 0.625, 0.75, 0.5938, 0.75, 0.5938, 0.6875, 0.5938, 0.375, 0.5938, 0.4375, 0.5625, 0.4375, 0.5625, 0.375, 0.5938, 0.8125, 0.5938, 0.875, 0.5625, 0.875, 0.5625, 0.8125, 0.5938, 0.75, 0.5938, 0.8125, 0.5625, 0.8125, 0.5625, 0.75, 0.5938, 0.6875, 0.5938, 0.75, 0.5625, 0.75, 0.5625, 0.6875, 0.5938, 0.625, 0.5938, 0.6875, 0.5625, 0.6875, 0.5625, 0.625, 0.5938, 0.5625, 0.5938, 0.625, 0.5625, 0.625, 0.5625, 0.5625, 0.5938, 0.5, 0.5938, 0.5625, 0.5625, 0.5625, 0.5625, 0.5, 0.5938, 0.9375, 0.5781, 1.0, 0.5625, 0.9375, 0.5938, 0.4375, 0.5938, 0.5, 0.5625, 0.5, 0.5625, 0.4375, 0.5938, 0.875, 0.5938, 0.9375, 0.5625, 0.9375, 0.5625, 0.875, 0.5625, 0.5625, 0.5625, 0.625, 0.5312, 0.625, 0.5312, 0.5625, 0.5625, 0.5, 0.5625, 0.5625, 0.5312, 0.5625, 0.5312, 0.5, 0.5625, 0.9375, 0.5469, 1.0, 0.5312, 0.9375, 0.5625, 0.4375, 0.5625, 0.5, 0.5312, 0.5, 0.5312, 0.4375, 0.5625, 0.875, 0.5625, 0.9375, 0.5312, 0.9375, 0.5312, 0.875, 0.5625, 0.375, 0.5625, 0.4375, 0.5312, 0.4375, 0.5312, 0.375, 0.5625, 0.8125, 0.5625, 0.875, 0.5312, 0.875, 0.5312, 0.8125, 0.5625, 0.75, 0.5625, 0.8125, 0.5312, 0.8125, 0.5312, 0.75, 0.5625, 0.6875, 0.5625, 0.75, 0.5312, 0.75, 0.5312, 0.6875, 0.5625, 0.625, 0.5625, 0.6875, 0.5312, 0.6875, 0.5312, 0.625, 0.5312, 0.8125, 0.5312, 0.875, 0.5, 0.875, 0.5, 0.8125, 0.5312, 0.75, 0.5312, 0.8125, 0.5, 0.8125, 0.5, 0.75, 0.5312, 0.6875, 0.5312, 0.75, 0.5, 0.75, 0.5, 0.6875, 0.5312, 0.625, 0.5312, 0.6875, 0.5, 0.6875, 0.5, 0.625, 0.5312, 0.5625, 0.5312, 0.625, 0.5, 0.625, 0.5, 0.5625, 0.5312, 0.5, 0.5312, 0.5625, 0.5, 0.5625, 0.5, 0.5, 0.5312, 0.9375, 0.5156, 1.0, 0.5, 0.9375, 0.5312, 0.4375, 0.5312, 0.5, 0.5, 0.5, 0.5, 0.4375, 0.5312, 0.875, 0.5312, 0.9375, 0.5, 0.9375, 0.5, 0.875, 0.5312, 0.375, 0.5312, 0.4375, 0.5, 0.4375, 0.5, 0.375, 0.5, 0.5625, 0.5, 0.625, 0.4688, 0.625, 0.4688, 0.5625, 0.5, 0.5, 0.5, 0.5625, 0.4688, 0.5625, 0.4687, 0.5, 0.5, 0.9375, 0.4844, 1.0, 0.4688, 0.9375, 0.5, 0.4375, 0.5, 0.5, 0.4687, 0.5, 0.4688, 0.4375, 0.5, 0.875, 0.5, 0.9375, 0.4688, 0.9375, 0.4688, 0.875, 0.5, 0.375, 0.5, 0.4375, 0.4688, 0.4375, 0.4688, 0.375, 0.5, 0.8125, 0.5, 0.875, 0.4688, 0.875, 0.4688, 0.8125, 0.5, 0.75, 0.5, 0.8125, 0.4688, 0.8125, 0.4688, 0.75, 0.5, 0.6875, 0.5, 0.75, 0.4688, 0.75, 0.4687, 0.6875, 0.5, 0.625, 0.5, 0.6875, 0.4687, 0.6875, 0.4688, 0.625, 0.4688, 0.75, 0.4688, 0.8125, 0.4375, 0.8125, 0.4375, 0.75, 0.4687, 0.6875, 0.4688, 0.75, 0.4375, 0.75, 0.4375, 0.6875, 0.4688, 0.625, 0.4687, 0.6875, 0.4375, 0.6875, 0.4375, 0.625, 0.4688, 0.5625, 0.4688, 0.625, 0.4375, 0.625, 0.4375, 0.5625, 0.4687, 0.5, 0.4688, 0.5625, 0.4375, 0.5625, 0.4375, 0.5, 0.4688, 0.9375, 0.4531, 1.0, 0.4375, 0.9375, 0.4688, 0.4375, 0.4687, 0.5, 0.4375, 0.5, 0.4375, 0.4375, 0.4688, 0.875, 0.4688, 0.9375, 0.4375, 0.9375, 0.4375, 0.875, 0.4688, 0.375, 0.4688, 0.4375, 0.4375, 0.4375, 0.4375, 0.375, 0.4688, 0.8125, 0.4688, 0.875, 0.4375, 0.875, 0.4375, 0.8125, 0.4375, 0.5, 0.4375, 0.5625, 0.4062, 0.5625, 0.4062, 0.5, 0.4375, 0.9375, 0.4219, 1.0, 0.4062, 0.9375, 0.4375, 0.4375, 0.4375, 0.5, 0.4062, 0.5, 0.4062, 0.4375, 0.4375, 0.875, 0.4375, 0.9375, 0.4062, 0.9375, 0.4062, 0.875, 0.4375, 0.375, 0.4375, 0.4375, 0.4062, 0.4375, 0.4062, 0.375, 0.4375, 0.8125, 0.4375, 0.875, 0.4062, 0.875, 0.4062, 0.8125, 0.4375, 0.75, 0.4375, 0.8125, 0.4062, 0.8125, 0.4062, 0.75, 0.4375, 0.6875, 0.4375, 0.75, 0.4062, 0.75, 0.4062, 0.6875, 0.4375, 0.625, 0.4375, 0.6875, 0.4062, 0.6875, 0.4062, 0.625, 0.4375, 0.5625, 0.4375, 0.625, 0.4062, 0.625, 0.4062, 0.5625, 0.4062, 0.6875, 0.4062, 0.75, 0.375, 0.75, 0.375, 0.6875, 0.4062, 0.625, 0.4062, 0.6875, 0.375, 0.6875, 0.375, 0.625, 0.4062, 0.5625, 0.4062, 0.625, 0.375, 0.625, 0.375, 0.5625, 0.4062, 0.5, 0.4062, 0.5625, 0.375, 0.5625, 0.375, 0.5, 0.4062, 0.9375, 0.3906, 1.0, 0.375, 0.9375, 0.4062, 0.4375, 0.4062, 0.5, 0.375, 0.5, 0.375, 0.4375, 0.4062, 0.875, 0.4062, 0.9375, 0.375, 0.9375, 0.375, 0.875, 0.4062, 0.375, 0.4062, 0.4375, 0.375, 0.4375, 0.375, 0.375, 0.4062, 0.8125, 0.4062, 0.875, 0.375, 0.875, 0.375, 0.8125, 0.4062, 0.75, 0.4062, 0.8125, 0.375, 0.8125, 0.375, 0.75, 0.375, 0.9375, 0.3594, 1.0, 0.3438, 0.9375, 0.375, 0.4375, 0.375, 0.5, 0.3437, 0.5, 0.3438, 0.4375, 0.375, 0.875, 0.375, 0.9375, 0.3438, 0.9375, 0.3438, 0.875, 0.375, 0.375, 0.375, 0.4375, 0.3438, 0.4375, 0.3438, 0.375, 0.375, 0.8125, 0.375, 0.875, 0.3438, 0.875, 0.3438, 0.8125, 0.375, 0.75, 0.375, 0.8125, 0.3438, 0.8125, 0.3438, 0.75, 0.375, 0.6875, 0.375, 0.75, 0.3438, 0.75, 0.3438, 0.6875, 0.375, 0.625, 0.375, 0.6875, 0.3438, 0.6875, 0.3438, 0.625, 0.375, 0.5625, 0.375, 0.625, 0.3438, 0.625, 0.3438, 0.5625, 0.375, 0.5, 0.375, 0.5625, 0.3438, 0.5625, 0.3437, 0.5, 0.3438, 0.6875, 0.3438, 0.75, 0.3125, 0.75, 0.3125, 0.6875, 0.3438, 0.625, 0.3438, 0.6875, 0.3125, 0.6875, 0.3125, 0.625, 0.3438, 0.5625, 0.3438, 0.625, 0.3125, 0.625, 0.3125, 0.5625, 0.3437, 0.5, 0.3438, 0.5625, 0.3125, 0.5625, 0.3125, 0.5, 0.3438, 0.9375, 0.3281, 1.0, 0.3125, 0.9375, 0.3438, 0.4375, 0.3437, 0.5, 0.3125, 0.5, 0.3125, 0.4375, 0.3438, 0.875, 0.3438, 0.9375, 0.3125, 0.9375, 0.3125, 0.875, 0.3438, 0.375, 0.3438, 0.4375, 0.3125, 0.4375, 0.3125, 0.375, 0.3438, 0.8125, 0.3438, 0.875, 0.3125, 0.875, 0.3125, 0.8125, 0.3438, 0.75, 0.3438, 0.8125, 0.3125, 0.8125, 0.3125, 0.75, 0.3125, 0.4375, 0.3125, 0.5, 0.2812, 0.5, 0.2812, 0.4375, 0.3125, 0.875, 0.3125, 0.9375, 0.2812, 0.9375, 0.2812, 0.875, 0.3125, 0.375, 0.3125, 0.4375, 0.2812, 0.4375, 0.2812, 0.375, 0.3125, 0.8125, 0.3125, 0.875, 0.2812, 0.875, 0.2812, 0.8125, 0.3125, 0.75, 0.3125, 0.8125, 0.2812, 0.8125, 0.2812, 0.75, 0.3125, 0.6875, 0.3125, 0.75, 0.2812, 0.75, 0.2812, 0.6875, 0.3125, 0.625, 0.3125, 0.6875, 0.2812, 0.6875, 0.2812, 0.625, 0.3125, 0.5625, 0.3125, 0.625, 0.2812, 0.625, 0.2812, 0.5625, 0.3125, 0.5, 0.3125, 0.5625, 0.2812, 0.5625, 0.2812, 0.5, 0.3125, 0.9375, 0.2969, 1.0, 0.2812, 0.9375, 0.2812, 0.625, 0.2812, 0.6875, 0.25, 0.6875, 0.25, 0.625, 0.2812, 0.5625, 0.2812, 0.625, 0.25, 0.625, 0.25, 0.5625, 0.2812, 0.5, 0.2812, 0.5625, 0.25, 0.5625, 0.25, 0.5, 0.2812, 0.9375, 0.2656, 1.0, 0.25, 0.9375, 0.2812, 0.4375, 0.2812, 0.5, 0.25, 0.5, 0.25, 0.4375, 0.2812, 0.875, 0.2812, 0.9375, 0.25, 0.9375, 0.25, 0.875, 0.2812, 0.375, 0.2812, 0.4375, 0.25, 0.4375, 0.25, 0.375, 0.2812, 0.8125, 0.2812, 0.875, 0.25, 0.875, 0.25, 0.8125, 0.2812, 0.75, 0.2812, 0.8125, 0.25, 0.8125, 0.25, 0.75, 0.2812, 0.6875, 0.2812, 0.75, 0.25, 0.75, 0.25, 0.6875, 0.25, 0.875, 0.25, 0.9375, 0.2188, 0.9375, 0.2188, 0.875, 0.25, 0.375, 0.25, 0.4375, 0.2188, 0.4375, 0.2188, 0.375, 0.25, 0.8125, 0.25, 0.875, 0.2188, 0.875, 0.2188, 0.8125, 0.25, 0.75, 0.25, 0.8125, 0.2188, 0.8125, 0.2188, 0.75, 0.25, 0.6875, 0.25, 0.75, 0.2188, 0.75, 0.2188, 0.6875, 0.25, 0.625, 0.25, 0.6875, 0.2188, 0.6875, 0.2188, 0.625, 0.25, 0.5625, 0.25, 0.625, 0.2188, 0.625, 0.2188, 0.5625, 0.25, 0.5, 0.25, 0.5625, 0.2188, 0.5625, 0.2187, 0.5, 0.25, 0.9375, 0.2344, 1.0, 0.2188, 0.9375, 0.25, 0.4375, 0.25, 0.5, 0.2187, 0.5, 0.2188, 0.4375, 0.2188, 0.625, 0.2188, 0.6875, 0.1875, 0.6875, 0.1875, 0.625, 0.0, 0.0, 0.0, 0.0, 0.0, 0.0, 0.0, 0.0, 0.2188, 0.5625, 0.2188, 0.625, 0.1875, 0.625, 0.1875, 0.5625, 0.0, 0.0, 0.0, 0.0, 0.0, 0.0, 0.0, 0.0, 0.2187, 0.5, 0.2188, 0.5625, 0.1875, 0.5625, 0.1875, 0.5, 0.2188, 0.9375, 0.2031, 1.0, 0.1875, 0.9375, 0.2188, 0.4375, 0.2187, 0.5, 0.1875, 0.5, 0.1875, 0.4375, 0.2188, 0.875, 0.2188, 0.9375, 0.1875, 0.9375, 0.1875, 0.875, 0.2188, 0.375, 0.2188, 0.4375, 0.1875, 0.4375, 0.1875, 0.375, 0.2188, 0.8125, 0.2188, 0.875, 0.1875, 0.875, 0.1875, 0.8125, 0.2188, 0.75, 0.2188, 0.8125, 0.1875, 0.8125, 0.1875, 0.75, 0.2188, 0.6875, 0.2188, 0.75, 0.1875, 0.75, 0.1875, 0.6875, 0.1875, 0.375, 0.1875, 0.4375, 0.1562, 0.4375, 0.1563, 0.375, 0.1875, 0.8125, 0.1875, 0.875, 0.1562, 0.875, 0.1562, 0.8125, 0.0, 0.0, 0.0, 0.0, 0.0, 0.0, 0.0, 0.0, 0.1875, 0.75, 0.1875, 0.8125, 0.1562, 0.8125, 0.1562, 0.75, 0.0, 0.0, 0.0, 0.0, 0.0, 0.0, 0.0, 0.0, 0.1875, 0.6875, 0.1875, 0.75, 0.1562, 0.75, 0.1562, 0.6875, 0.0, 0.0, 0.0, 0.0, 0.0, 0.0, 0.0, 0.0, 0.1875, 0.625, 0.1875, 0.6875, 0.1562, 0.6875, 0.1563, 0.625, 0.0, 0.0, 0.0, 0.0, 0.0, 0.0, 0.0, 0.0, 0.1875, 0.5625, 0.1875, 0.625, 0.1563, 0.625, 0.1562, 0.5625, 0.0, 0.0, 0.0, 0.0, 0.0, 0.0, 0.0, 0.0, 0.1875, 0.5, 0.1875, 0.5625, 0.1562, 0.5625, 0.1562, 0.5, 0.1875, 0.9375, 0.1719, 1.0, 0.1563, 0.9375, 0.1875, 0.4375, 0.1875, 0.5, 0.1562, 0.5, 0.1562, 0.4375, 0.1875, 0.875, 0.1875, 0.9375, 0.1563, 0.9375, 0.1562, 0.875, 0.0, 0.0, 0.0, 0.0, 0.0, 0.0, 0.0, 0.0, 0.1562, 0.5625, 0.1563, 0.625, 0.125, 0.625, 0.125, 0.5625, 0.0, 0.0, 0.0, 0.0, 0.0, 0.0, 0.0, 0.0, 0.1562, 0.5, 0.1562, 0.5625, 0.125, 0.5625, 0.125, 0.5, 0.1563, 0.9375, 0.1406, 1.0, 0.125, 0.9375, 0.1562, 0.4375, 0.1562, 0.5, 0.125, 0.5, 0.125, 0.4375, 0.1562, 0.875, 0.1563, 0.9375, 0.125, 0.9375, 0.125, 0.875, 0.1563, 0.375, 0.1562, 0.4375, 0.125, 0.4375, 0.125, 0.375, 0.1562, 0.8125, 0.1562, 0.875, 0.125, 0.875, 0.125, 0.8125, 0.0, 0.0, 0.0, 0.0, 0.0, 0.0, 0.0, 0.0, 0.1562, 0.75, 0.1562, 0.8125, 0.125, 0.8125, 0.125, 0.75, 0.0, 0.0, 0.0, 0.0, 0.0, 0.0, 0.0, 0.0, 0.1562, 0.6875, 0.1562, 0.75, 0.125, 0.75, 0.125, 0.6875, 0.0, 0.0, 0.0, 0.0, 0.0, 0.0, 0.0, 0.0, 0.1563, 0.625, 0.1562, 0.6875, 0.125, 0.6875, 0.125, 0.625, 0.0, 0.0, 0.0, 0.0, 0.0, 0.0, 0.0, 0.0, 0.125, 0.75, 0.125, 0.8125, 0.09375, 0.8125, 0.09375, 0.75, 0.0, 0.0, 0.0, 0.0, 0.0, 0.0, 0.0, 0.0, 0.125, 0.6875, 0.125, 0.75, 0.09375, 0.75, 0.09375, 0.6875, 0.0, 0.0, 0.0, 0.0, 0.0, 0.0, 0.0, 0.0, 0.125, 0.625, 0.125, 0.6875, 0.09375, 0.6875, 0.09375, 0.625, 0.0, 0.0, 0.0, 0.0, 0.0, 0.0, 0.0, 0.0, 0.125, 0.5625, 0.125, 0.625, 0.09375, 0.625, 0.09375, 0.5625, 0.0, 0.0, 0.0, 0.0, 0.0, 0.0, 0.0, 0.0, 0.125, 0.5, 0.125, 0.5625, 0.09375, 0.5625, 0.09375, 0.5, 0.125, 0.9375, 0.1094, 1.0, 0.09375, 0.9375, 0.125, 0.4375, 0.125, 0.5, 0.09375, 0.5, 0.09375, 0.4375, 0.125, 0.875, 0.125, 0.9375, 0.09375, 0.9375, 0.09375, 0.875, 0.125, 0.375, 0.125, 0.4375, 0.09375, 0.4375, 0.09375, 0.375, 0.125, 0.8125, 0.125, 0.875, 0.09375, 0.875, 0.09375, 0.8125, 0.0, 0.0, 0.0, 0.0, 0.0, 0.0, 0.0, 0.0, 0.09375, 0.5, 0.09375, 0.5625, 0.0625, 0.5625, 0.0625, 0.5, 0.09375, 0.9375, 0.07812, 1.0, 0.0625, 0.9375, 0.09375, 0.4375, 0.09375, 0.5, 0.0625, 0.5, 0.0625, 0.4375, 0.09375, 0.875, 0.09375, 0.9375, 0.0625, 0.9375, 0.0625, 0.875, 0.09375, 0.375, 0.09375, 0.4375, 0.0625, 0.4375, 0.0625, 0.375, 0.09375, 0.8125, 0.09375, 0.875, 0.0625, 0.875, 0.0625, 0.8125, 0.0, 0.0, 0.0, 0.0, 0.0, 0.0, 0.0, 0.0, 0.09375, 0.75, 0.09375, 0.8125, 0.0625, 0.8125, 0.0625, 0.75, 0.0, 0.0, 0.0, 0.0, 0.0, 0.0, 0.0, 0.0, 0.09375, 0.6875, 0.09375, 0.75, 0.0625, 0.75, 0.0625, 0.6875, 0.0, 0.0, 0.0, 0.0, 0.0, 0.0, 0.0, 0.0, 0.09375, 0.625, 0.09375, 0.6875, 0.0625, 0.6875, 0.0625, 0.625, 0.0, 0.0, 0.0, 0.0, 0.0, 0.0, 0.0, 0.0, 0.09375, 0.5625, 0.09375, 0.625, 0.0625, 0.625, 0.0625, 0.5625, 0.0625, 0.75, 0.0625, 0.8125, 0.03125, 0.8125, 0.03125, 0.75, 0.0, 0.0, 0.0, 0.0, 0.0, 0.0, 0.0, 0.0, 0.0625, 0.6875, 0.0625, 0.75, 0.03125, 0.75, 0.03125, 0.6875, 0.0, 0.0, 0.0, 0.0, 0.0, 0.0, 0.0, 0.0, 0.0625, 0.625, 0.0625, 0.6875, 0.03125, 0.6875, 0.03125, 0.625, 0.0, 0.0, 0.0, 0.0, 0.0, 0.0, 0.0, 0.0, 0.0625, 0.5625, 0.0625, 0.625, 0.03125, 0.625, 0.03125, 0.5625, 0.0, 0.0, 0.0, 0.0, 0.0, 0.0, 0.0, 0.0, 0.0625, 0.5, 0.0625, 0.5625, 0.03125, 0.5625, 0.03125, 0.5, 0.0625, 0.9375, 0.04687, 1.0, 0.03125, 0.9375, 0.0625, 0.4375, 0.0625, 0.5, 0.03125, 0.5, 0.03125, 0.4375, 0.0625, 0.875, 0.0625, 0.9375, 0.03125, 0.9375, 0.03125, 0.875, 0.0625, 0.375, 0.0625, 0.4375, 0.03125, 0.4375, 0.03125, 0.375, 0.0625, 0.8125, 0.0625, 0.875, 0.03125, 0.875, 0.03125, 0.8125, 0.0, 0.0, 0.0, 0.0, 0.0, 0.0, 0.0, 0.0, 0.03125, 0.5, 0.03125, 0.5625, 0.0, 0.5625, 0.0, 0.5, 0.03125, 0.9375, 0.01562, 1.0, 0.0, 0.9375, 0.03125, 0.4375, 0.03125, 0.5, 0.0, 0.5, 0.0, 0.4375, 0.03125, 0.875, 0.03125, 0.9375, 0.0, 0.9375, 0.0, 0.875, 0.03125, 0.375, 0.03125, 0.4375, 0.0, 0.4375, 0.0, 0.375, 0.03125, 0.8125, 0.03125, 0.875, 0.0, 0.875, 0.0, 0.8125, 0.0, 0.0, 0.0, 0.0, 0.0, 0.0, 0.0, 0.0, 0.03125, 0.75, 0.03125, 0.8125, 0.0, 0.8125, 0.0, 0.75, 0.0, 0.0, 0.0, 0.0, 0.0, 0.0, 0.0, 0.0, 0.03125, 0.6875, 0.03125, 0.75, 0.0, 0.75, 0.0, 0.6875, 0.0, 0.0, 0.0, 0.0, 0.0, 0.0, 0.0, 0.0, 0.03125, 0.625, 0.03125, 0.6875, 0.0, 0.6875, 0.0, 0.625, 0.0, 0.0, 0.0, 0.0, 0.0, 0.0, 0.0, 0.0, 0.03125, 0.5625, 0.03125, 0.625, 0.0, 0.625, 0.0, 0.5625, 0.0, 0.0, 0.0, 0.0, 0.0, 0.0, 0.0, 0.0, 0.0, 0.0, 0.0, 0.0, 0.0, 0.0, 0.0, 0.0, 0.0, 0.0, 0.0, 0.0, 0.0, 0.0, 0.0, 0.0, 0.0, 0.0, 0.0, 0.0, 0.0, 0.0, 0.0, 0.0, 0.0, 0.0, 0.0, 0.0, 0.0, 0.0, 0.0, 0.0, 0.0, 0.0, 0.0, 0.0, 0.0, 0.0, 0.0, 0.0, 0.0, 0.0, 0.0, 0.0, 0.0, 0.0, 0.0, 0.0, 0.0, 0.0, 0.0, 0.0, 0.0, 0.0, 0.0, 0.0, 1.0, 0.6875, 1.0, 0.75, 0.9688, 0.75, 0.9687, 0.6875, 1.0, 0.625, 1.0, 0.6875, 0.9687, 0.6875, 0.9688, 0.625, 1.0, 0.5625, 1.0, 0.625, 0.9688, 0.625, 0.9687, 0.5625, 1.0, 0.5, 1.0, 0.5625, 0.9687, 0.5625, 0.9687, 0.5, 1.0, 0.9375, 0.9844, 1.0, 0.9688, 0.9375, 1.0, 0.4375, 1.0, 0.5, 0.9687, 0.5, 0.9687, 0.4375, 1.0, 0.875, 1.0, 0.9375, 0.9688, 0.9375, 0.9687, 0.875, 1.0, 0.375, 1.0, 0.4375, 0.9687, 0.4375, 0.9688, 0.375, 1.0, 0.8125, 1.0, 0.875, 0.9687, 0.875, 0.9687, 0.8125, 1.0, 0.75, 1.0, 0.8125, 0.9687, 0.8125, 0.9688, 0.75, 0.9688, 0.9375, 0.9531, 1.0, 0.9375, 0.9375, 0.9687, 0.4375, 0.9687, 0.5, 0.9375, 0.5, 0.9375, 0.4375, 0.9687, 0.875, 0.9688, 0.9375, 0.9375, 0.9375, 0.9375, 0.875, 0.9688, 0.375, 0.9687, 0.4375, 0.9375, 0.4375, 0.9375, 0.375, 0.9687, 0.8125, 0.9687, 0.875, 0.9375, 0.875, 0.9375, 0.8125, 0.9688, 0.75, 0.9687, 0.8125, 0.9375, 0.8125, 0.9375, 0.75, 0.9687, 0.6875, 0.9688, 0.75, 0.9375, 0.75, 0.9375, 0.6875, 0.9688, 0.625, 0.9687, 0.6875, 0.9375, 0.6875, 0.9375, 0.625, 0.9687, 0.5625, 0.9688, 0.625, 0.9375, 0.625, 0.9375, 0.5625, 0.9687, 0.5, 0.9687, 0.5625, 0.9375, 0.5625, 0.9375, 0.5, 0.9375, 0.6875, 0.9375, 0.75, 0.9062, 0.75, 0.9062, 0.6875, 0.9375, 0.625, 0.9375, 0.6875, 0.9062, 0.6875, 0.9062, 0.625, 0.9375, 0.5625, 0.9375, 0.625, 0.9062, 0.625, 0.9062, 0.5625, 0.9375, 0.5, 0.9375, 0.5625, 0.9062, 0.5625, 0.9062, 0.5, 0.9375, 0.9375, 0.9219, 1.0, 0.9062, 0.9375, 0.9375, 0.4375, 0.9375, 0.5, 0.9062, 0.5, 0.9062, 0.4375, 0.9375, 0.875, 0.9375, 0.9375, 0.9062, 0.9375, 0.9062, 0.875, 0.9375, 0.375, 0.9375, 0.4375, 0.9062, 0.4375, 0.9062, 0.375, 0.9375, 0.8125, 0.9375, 0.875, 0.9062, 0.875, 0.9062, 0.8125, 0.9375, 0.75, 0.9375, 0.8125, 0.9062, 0.8125, 0.9062, 0.75, 0.9062, 0.4375, 0.9062, 0.5, 0.875, 0.5, 0.875, 0.4375, 0.9062, 0.875, 0.9062, 0.9375, 0.875, 0.9375, 0.875, 0.875, 0.9062, 0.375, 0.9062, 0.4375, 0.875, 0.4375, 0.875, 0.375, 0.9062, 0.8125, 0.9062, 0.875, 0.875, 0.875, 0.875, 0.8125, 0.9062, 0.75, 0.9062, 0.8125, 0.875, 0.8125, 0.875, 0.75, 0.9062, 0.6875, 0.9062, 0.75, 0.875, 0.75, 0.875, 0.6875, 0.9062, 0.625, 0.9062, 0.6875, 0.875, 0.6875, 0.875, 0.625, 0.9062, 0.5625, 0.9062, 0.625, 0.875, 0.625, 0.875, 0.5625, 0.9062, 0.5, 0.9062, 0.5625, 0.875, 0.5625, 0.875, 0.5, 0.9062, 0.9375, 0.8906, 1.0, 0.875, 0.9375, 0.875, 0.625, 0.875, 0.6875, 0.8437, 0.6875, 0.8438, 0.625, 0.875, 0.5625, 0.875, 0.625, 0.8438, 0.625, 0.8437, 0.5625, 0.875, 0.5, 0.875, 0.5625, 0.8437, 0.5625, 0.8437, 0.5, 0.875, 0.9375, 0.8594, 1.0, 0.8438, 0.9375, 0.875, 0.4375, 0.875, 0.5, 0.8437, 0.5, 0.8437, 0.4375, 0.875, 0.875, 0.875, 0.9375, 0.8438, 0.9375, 0.8438, 0.875, 0.875, 0.375, 0.875, 0.4375, 0.8437, 0.4375, 0.8438, 0.375, 0.875, 0.8125, 0.875, 0.875, 0.8438, 0.875, 0.8437, 0.8125, 0.875, 0.75, 0.875, 0.8125, 0.8437, 0.8125, 0.8438, 0.75, 0.875, 0.6875, 0.875, 0.75, 0.8438, 0.75, 0.8437, 0.6875, 0.8438, 0.375, 0.8437, 0.4375, 0.8125, 0.4375, 0.8125, 0.375, 0.8437, 0.8125, 0.8438, 0.875, 0.8125, 0.875, 0.8125, 0.8125, 0.8438, 0.75, 0.8437, 0.8125, 0.8125, 0.8125, 0.8125, 0.75, 0.8437, 0.6875, 0.8438, 0.75, 0.8125, 0.75, 0.8125, 0.6875, 0.8438, 0.625, 0.8437, 0.6875, 0.8125, 0.6875, 0.8125, 0.625, 0.8437, 0.5625, 0.8438, 0.625, 0.8125, 0.625, 0.8125, 0.5625, 0.8437, 0.5, 0.8437, 0.5625, 0.8125, 0.5625, 0.8125, 0.5, 0.8438, 0.9375, 0.8281, 1.0, 0.8125, 0.9375, 0.8437, 0.4375, 0.8437, 0.5, 0.8125, 0.5, 0.8125, 0.4375, 0.8438, 0.875, 0.8438, 0.9375, 0.8125, 0.9375, 0.8125, 0.875, 0.8125, 0.5625, 0.8125, 0.625, 0.7812, 0.625, 0.7812, 0.5625, 0.8125, 0.5, 0.8125, 0.5625, 0.7812, 0.5625, 0.7812, 0.5, 0.8125, 0.9375, 0.7969, 1.0, 0.7812, 0.9375, 0.8125, 0.4375, 0.8125, 0.5, 0.7812, 0.5, 0.7812, 0.4375, 0.8125, 0.875, 0.8125, 0.9375, 0.7812, 0.9375, 0.7812, 0.875, 0.8125, 0.375, 0.8125, 0.4375, 0.7812, 0.4375, 0.7812, 0.375, 0.8125, 0.8125, 0.8125, 0.875, 0.7812, 0.875, 0.7812, 0.8125, 0.8125, 0.75, 0.8125, 0.8125, 0.7812, 0.8125, 0.7812, 0.75, 0.8125, 0.6875, 0.8125, 0.75, 0.7812, 0.75, 0.7812, 0.6875, 0.8125, 0.625, 0.8125, 0.6875, 0.7812, 0.6875, 0.7812, 0.625, 0.7812, 0.8125, 0.7812, 0.875, 0.75, 0.875, 0.75, 0.8125, 0.7812, 0.75, 0.7812, 0.8125, 0.75, 0.8125, 0.75, 0.75, 0.7812, 0.6875, 0.7812, 0.75, 0.75, 0.75, 0.75, 0.6875, 0.7812, 0.625, 0.7812, 0.6875, 0.75, 0.6875, 0.75, 0.625, 0.7812, 0.5625, 0.7812, 0.625, 0.75, 0.625, 0.75, 0.5625, 0.7812, 0.5, 0.7812, 0.5625, 0.75, 0.5625, 0.75, 0.5, 0.7812, 0.9375, 0.7656, 1.0, 0.75, 0.9375, 0.7812, 0.4375, 0.7812, 0.5, 0.75, 0.5, 0.75, 0.4375, 0.7812, 0.875, 0.7812, 0.9375, 0.75, 0.9375, 0.75, 0.875, 0.7812, 0.375, 0.7812, 0.4375, 0.75, 0.4375, 0.75, 0.375])
me_circle.update()

# ---- objects
ob_circle = bpy.data.objects.new('Circle', me_circle)

# ---- transforms, parenting, visibility, modifiers, constraints
ob_circle.location = (0.0, 0.0, 0.0)

# ---- collection membership
col_collection.objects.link(ob_circle)

# ---- scene / render settings (as saved in the file)
scene.frame_start = 1; scene.frame_end = 250; scene.frame_set(1)
scene.render.engine = 'BLENDER_EEVEE_NEXT'
bpy.context.view_layer.update()

# ---- added for rendering (the .blend has no active camera and no usable light): camera, sun
cam_auto = bpy.data.cameras.new('AutoCamera')
cam_auto.lens = 50.0
cam_auto.sensor_width = 36.0
cam_auto.clip_end = 1000.0
ob_auto_camera = bpy.data.objects.new('AutoCamera', cam_auto)
scene.collection.objects.link(ob_auto_camera)
ob_auto_camera.location = (3.061, -3.67321, 3.14028)
ob_auto_camera.rotation_euler = (1.09748, -7.21219e-08, 0.694738)
scene.camera = ob_auto_camera
light_auto_sun = bpy.data.lights.new('AutoSun', 'SUN')
light_auto_sun.energy = 3.0
light_auto_sun.angle = 0.0523599
ob_auto_sun = bpy.data.objects.new('AutoSun', light_auto_sun)
scene.collection.objects.link(ob_auto_sun)
ob_auto_sun.rotation_euler = (0.872665, 0.174533, 0.523599)
bpy.context.view_layer.update()
